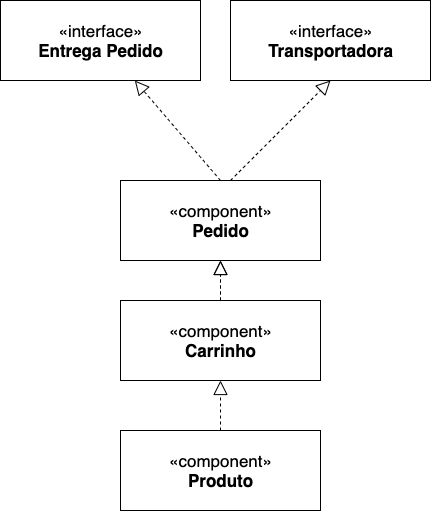

The diagram above was exported from draw.io. Its source (the exported page's mxGraphModel, read from the mxfile embedded in the PNG):
<mxGraphModel dx="1426" dy="803" grid="1" gridSize="10" guides="1" tooltips="1" connect="1" arrows="1" fold="1" page="1" pageScale="1" pageWidth="1169" pageHeight="827" math="0" shadow="0">
  <root>
    <mxCell id="0" />
    <mxCell id="1" parent="0" />
    <mxCell id="2" style="edgeStyle=orthogonalEdgeStyle;rounded=0;orthogonalLoop=1;jettySize=auto;html=1;exitX=0.5;exitY=0;exitDx=0;exitDy=0;entryX=0.5;entryY=1;entryDx=0;entryDy=0;fontSize=17;dashed=1;startArrow=none;startFill=0;endArrow=block;endFill=0;endSize=12;" edge="1" source="4" target="7" parent="1">
      <mxGeometry relative="1" as="geometry" />
    </mxCell>
    <mxCell id="3" value="" style="edgeStyle=none;rounded=0;orthogonalLoop=1;jettySize=auto;html=1;dashed=1;startArrow=none;startFill=0;startSize=12;endArrow=block;endFill=0;endSize=12;strokeWidth=1;fontSize=17;" edge="1" source="4" target="7" parent="1">
      <mxGeometry relative="1" as="geometry" />
    </mxCell>
    <mxCell id="4" value="«component»&lt;br style=&quot;font-size: 17px&quot;&gt;&lt;b style=&quot;font-size: 17px&quot;&gt;Carrinho&lt;/b&gt;" style="html=1;fontSize=17;" vertex="1" parent="1">
      <mxGeometry x="420" y="460" width="200" height="80" as="geometry" />
    </mxCell>
    <mxCell id="5" style="rounded=0;orthogonalLoop=1;jettySize=auto;html=1;exitX=0.5;exitY=0;exitDx=0;exitDy=0;dashed=1;fontSize=17;endArrow=block;endFill=0;startSize=12;endSize=12;" edge="1" source="7" target="8" parent="1">
      <mxGeometry relative="1" as="geometry" />
    </mxCell>
    <mxCell id="6" style="rounded=0;orthogonalLoop=1;jettySize=auto;html=1;exitX=0.55;exitY=0;exitDx=0;exitDy=0;entryX=0.5;entryY=1;entryDx=0;entryDy=0;dashed=1;fontSize=17;exitPerimeter=0;endArrow=block;endFill=0;strokeWidth=1;endSize=12;" edge="1" source="7" target="9" parent="1">
      <mxGeometry relative="1" as="geometry" />
    </mxCell>
    <mxCell id="7" value="«component»&lt;br style=&quot;font-size: 17px&quot;&gt;&lt;b style=&quot;font-size: 17px&quot;&gt;Pedido&lt;/b&gt;" style="html=1;fontSize=17;" vertex="1" parent="1">
      <mxGeometry x="420" y="340" width="200" height="80" as="geometry" />
    </mxCell>
    <mxCell id="8" value="«interface»&lt;br&gt;&lt;b style=&quot;font-size: 17px&quot;&gt;Entrega Pedido&lt;br&gt;&lt;/b&gt;" style="html=1;fontSize=17;" vertex="1" parent="1">
      <mxGeometry x="300" y="160" width="200" height="80" as="geometry" />
    </mxCell>
    <mxCell id="9" value="«interface»&lt;br&gt;&lt;b style=&quot;font-size: 17px&quot;&gt;Transportadora&lt;br&gt;&lt;/b&gt;" style="html=1;fontSize=17;" vertex="1" parent="1">
      <mxGeometry x="530" y="160" width="200" height="80" as="geometry" />
    </mxCell>
    <mxCell id="10" value="«component»&lt;br style=&quot;font-size: 17px&quot;&gt;&lt;b style=&quot;font-size: 17px&quot;&gt;Produto&lt;/b&gt;" style="html=1;fontSize=17;" vertex="1" parent="1">
      <mxGeometry x="420" y="590" width="200" height="80" as="geometry" />
    </mxCell>
    <mxCell id="11" value="" style="edgeStyle=none;rounded=0;orthogonalLoop=1;jettySize=auto;html=1;dashed=1;startArrow=none;startFill=0;startSize=12;endArrow=block;endFill=0;endSize=12;strokeWidth=1;fontSize=17;exitX=0.5;exitY=0;exitDx=0;exitDy=0;entryX=0.5;entryY=1;entryDx=0;entryDy=0;" edge="1" source="10" target="4" parent="1">
      <mxGeometry relative="1" as="geometry">
        <mxPoint x="530" y="470" as="sourcePoint" />
        <mxPoint x="530" y="430" as="targetPoint" />
      </mxGeometry>
    </mxCell>
  </root>
</mxGraphModel>